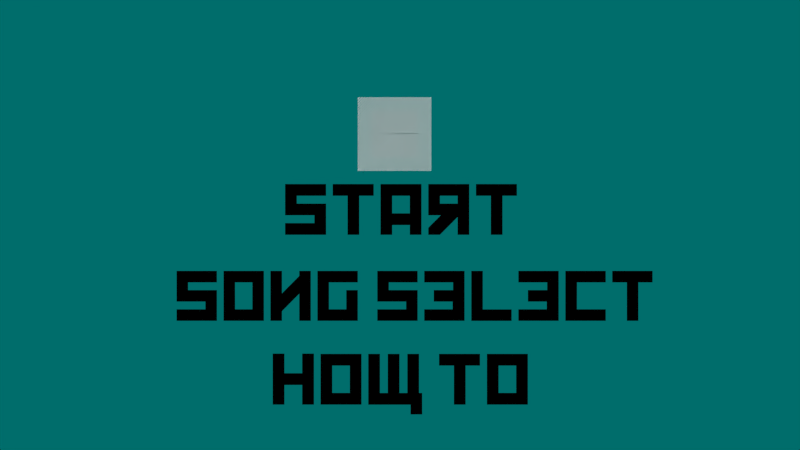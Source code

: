 # Source: game_test5.blend  (saved by Blender 2.68.0; exported with 4.5.12 LTS)
import bpy
from mathutils import Matrix  # noqa: F401  (used for matrix-valued properties, if any)

bpy.ops.wm.read_factory_settings(use_empty=True)
scene = bpy.context.scene
scene.name = 'menu'

# ---- collections
col_collection_1_003 = bpy.data.collections.new('Collection 1.003'); scene.collection.children.link(col_collection_1_003)

# ---- materials (node trees are filled in below, after node groups)
mat_material_002 = bpy.data.materials.new('Material.002')
mat_material_002.alpha_threshold = 0.0
mat_material_002.use_transparent_shadow = False
mat_material_002.diffuse_color = (1.0, 0.6516, 0.0, 1.0)
mat_material_002.roughness = 0.5
mat_material_002.line_color = (0.0, 0.0, 0.0, 1.0)
mat_start2 = bpy.data.materials.new('start2')
mat_start2.alpha_threshold = 0.0
mat_start2.use_transparent_shadow = False
mat_start2.diffuse_color = (0.8, 0.01469, 0.0, 1.0)
mat_start2.roughness = 0.5
mat_start2.line_color = (0.0, 0.0, 0.0, 1.0)
mat_start1 = bpy.data.materials.new('start1')
mat_start1.alpha_threshold = 0.0
mat_start1.use_transparent_shadow = False
mat_start1.diffuse_color = (0.2667, 0.8, 0.3277, 1.0)
mat_start1.roughness = 0.5
mat_start1.line_color = (0.0, 0.0, 0.0, 1.0)
mat_aim = bpy.data.materials.new('aim')
mat_aim.alpha_threshold = 0.0
mat_aim.use_transparent_shadow = False
mat_aim.roughness = 0.5
mat_aim2 = bpy.data.materials.new('aim2')
mat_aim2.alpha_threshold = 0.0
mat_aim2.use_transparent_shadow = False
mat_aim2.roughness = 0.5

# ---- material node trees

# ---- world
world_world_002 = bpy.data.worlds.new('World.002'); scene.world = world_world_002
world_world_002.color = (0.0, 0.1523, 0.1472)
world_world_002.use_sun_shadow = False
world_world_002.sun_shadow_jitter_overblur = 0.0
world_world_002.cycles.sampling_method = 'MANUAL'
world_world_002.cycles.sample_map_resolution = 256

# ---- cameras
cam_camera_003 = bpy.data.cameras.new('Camera.003')
cam_camera_003.type = 'ORTHO'
cam_camera_003.clip_end = 100.0
cam_camera_003.lens = 35.0
cam_camera_003.sensor_width = 32.0
cam_camera_003.sensor_height = 18.0
cam_camera_003.ortho_scale = 7.314
cam_camera_003.dof.focus_distance = 0.0
cam_camera_003.dof.aperture_fstop = 128.0

# ---- meshes
me_plane_012 = bpy.data.meshes.new('Plane.012')
me_plane_012.from_pydata([(0.4749, -0.4749, 0.0), (-0.4749, -0.4749, 0.0), (0.4749, 0.4749, 0.0), (-0.4749, 0.4749, 0.0)], [], [(2, 3, 1, 0)])
me_plane_012.use_remesh_preserve_volume = False
me_plane_012.use_remesh_preserve_attributes = False
me_plane_012.use_mirror_vertex_groups = False
me_plane_012.update()
me_mesh = bpy.data.meshes.new('Mesh')
me_mesh.from_pydata([(3.91, -0.001099, 0.0), (4.579, -0.001099, 0.0), (4.579, 0.5077, 0.0), (4.1, 0.5077, 0.0), (4.1, 0.6368, 0.0), (4.579, 0.6368, 0.0), (4.579, 0.8269, 0.0), (3.91, 0.8269, 0.0), (4.388, 0.3181, 0.0), (4.388, 0.189, 0.0), (4.1, 0.189, 0.0), (4.1, 0.3181, 0.0), (3.8, 0.8269, 0.0), (3.131, 0.8269, 0.0), (3.131, 0.3181, 0.0), (3.336, 0.3181, 0.0), (3.131, 0.1126, 0.0), (3.131, -0.001099, 0.0), (3.321, -0.001099, 0.0), (3.61, 0.2896, 0.0), (3.61, -0.001099, 0.0), (3.8, -0.001099, 0.0), (3.61, 0.6368, 0.0), (3.61, 0.5077, 0.0), (3.321, 0.5077, 0.0), (3.321, 0.6368, 0.0), (3.019, 0.8269, 0.0), (2.351, 0.8269, 0.0), (2.351, 0.6368, 0.0), (2.829, 0.6368, 0.0), (2.829, 0.5077, 0.0), (2.51, 0.5077, 0.0), (2.51, 0.3181, 0.0), (2.821, 0.3181, 0.0), (2.823, 0.189, 0.0), (2.351, 0.189, 0.0), (2.351, -0.001099, 0.0), (3.019, -0.001099, 0.0), (1.57, 0.728, 0.0), (1.806, -0.002198, 0.0), (2.004, -0.002198, 0.0), (2.243, 0.7236, 0.0), (2.245, 0.8269, 0.0), (2.049, 0.8269, 0.0), (1.908, 0.3324, 0.0), (1.76, 0.8269, 0.0), (1.57, 0.8269, 0.0), (1.458, 0.8269, 0.0), (0.7896, 0.8269, 0.0), (0.7896, 0.6368, 0.0), (1.268, 0.6368, 0.0), (1.268, 0.5077, 0.0), (0.9489, 0.5077, 0.0), (0.9489, 0.3181, 0.0), (1.26, 0.3181, 0.0), (1.262, 0.189, 0.0), (0.7896, 0.189, 0.0), (0.7896, -0.001099, 0.0), (1.458, -0.001099, 0.0), (0.678, 0.8269, 0.0), (0.009341, 0.8269, 0.0), (0.009341, 0.3181, 0.0), (0.2143, 0.3181, 0.0), (0.009341, 0.1126, 0.0), (0.009341, -0.001099, 0.0), (0.1995, -0.001099, 0.0), (0.4879, 0.2896, 0.0), (0.4879, -0.001099, 0.0), (0.678, -0.001099, 0.0), (0.4879, 0.6368, 0.0), (0.4879, 0.5077, 0.0), (0.1995, 0.5077, 0.0), (0.1995, 0.6368, 0.0)], [], [(0, 4, 7), (4, 6, 7), (4, 5, 6), (0, 3, 4), (0, 11, 3), (11, 2, 3), (11, 8, 2), (8, 1, 2), (0, 10, 11), (9, 1, 8), (0, 9, 10), (0, 1, 9), (14, 25, 13), (25, 12, 13), (25, 22, 12), (22, 21, 12), (14, 24, 25), (23, 21, 22), (14, 23, 24), (14, 15, 23), (15, 19, 23), (19, 21, 23), (16, 19, 15), (16, 18, 19), (20, 21, 19), (17, 18, 16), (28, 26, 27), (28, 29, 26), (29, 37, 26), (30, 37, 29), (32, 30, 31), (32, 33, 30), (33, 37, 30), (34, 37, 33), (36, 34, 35), (36, 37, 34), (38, 45, 46), (38, 44, 45), (44, 42, 43), (44, 41, 42), (39, 44, 38), (44, 40, 41), (39, 40, 44), (49, 47, 48), (49, 50, 47), (50, 58, 47), (51, 58, 50), (53, 51, 52), (53, 54, 51), (54, 58, 51), (55, 58, 54), (57, 55, 56), (57, 58, 55), (61, 72, 60), (72, 59, 60), (72, 69, 59), (69, 68, 59), (61, 71, 72), (70, 68, 69), (61, 70, 71), (61, 62, 70), (62, 66, 70), (66, 68, 70), (63, 66, 62), (63, 65, 66), (67, 68, 66), (64, 65, 63)])
me_mesh.materials.append(mat_material_002)
me_mesh.use_remesh_preserve_volume = False
me_mesh.use_remesh_preserve_attributes = False
me_mesh.use_mirror_vertex_groups = False
me_mesh.update()
me_mesh_013 = bpy.data.meshes.new('Mesh.013')
me_mesh_013.from_pydata([(3.308, -0.006445, -2.421e-11), (3.976, -0.006445, -2.421e-11), (3.976, 0.8216, -2.421e-11), (3.308, 0.8216, -2.421e-11), (3.786, 0.6315, -2.421e-11), (3.786, 0.1837, -2.421e-11), (3.498, 0.1837, -2.421e-11), (3.498, 0.6315, -2.421e-11), (2.526, 0.6315, -2.421e-11), (2.769, 0.6315, -2.421e-11), (2.769, -0.006445, -2.421e-11), (2.959, -0.006445, -2.421e-11), (2.959, 0.6315, -2.421e-11), (3.194, 0.6315, -2.421e-11), (3.194, 0.8216, -2.421e-11), (2.526, 0.8216, -2.421e-11), (2.06, -0.007543, -2.421e-11), (2.06, -0.1669, -2.421e-11), (2.25, -0.1669, -2.421e-11), (2.249, 0.1826, -2.421e-11), (2.198, 0.1826, -2.421e-11), (2.198, 0.8216, -2.421e-11), (2.008, 0.8216, -2.421e-11), (2.008, 0.821, -2.421e-11), (2.008, 0.821, -2.421e-11), (2.008, 0.1826, -2.421e-11), (1.879, 0.1826, -2.421e-11), (1.879, 0.8216, -2.421e-11), (1.688, 0.8216, -2.421e-11), (1.688, 0.1826, -2.421e-11), (1.559, 0.1826, -2.421e-11), (1.559, 0.8216, -2.421e-11), (1.369, 0.8216, -2.421e-11), (1.369, -0.007543, -2.421e-11), (0.5894, -0.006444, -2.421e-11), (1.258, -0.006444, -2.421e-11), (1.258, 0.8216, -2.421e-11), (0.5894, 0.8216, -2.421e-11), (1.068, 0.6315, -2.421e-11), (1.068, 0.1837, -2.421e-11), (0.7801, 0.1837, -2.421e-11), (0.7795, 0.6315, -2.421e-11), (-0.1925, -0.006444, -2.421e-11), (-0.001267, -0.006444, -2.421e-11), (-0.001267, 0.315, -2.421e-11), (0.2894, 0.315, -2.421e-11), (0.2894, -0.006444, -2.421e-11), (0.4806, -0.006444, -2.421e-11), (0.4806, 0.8271, -2.421e-11), (0.2894, 0.8271, -2.421e-11), (0.2894, 0.5056, -2.421e-11), (-0.001267, 0.5056, -2.421e-11), (-0.001267, 0.8271, -2.421e-11), (-0.1925, 0.8271, -2.421e-11)], [], [(0, 7, 3), (7, 2, 3), (7, 4, 2), (4, 1, 2), (0, 6, 7), (5, 1, 4), (0, 5, 6), (0, 1, 5), (8, 14, 15), (8, 13, 14), (9, 13, 8), (10, 12, 9), (12, 13, 9), (10, 11, 12), (33, 31, 32), (33, 30, 31), (29, 27, 28), (29, 26, 27), (23, 21, 22), (23, 20, 21), (25, 23, 24), (25, 20, 23), (33, 29, 30), (33, 26, 29), (33, 25, 26), (33, 20, 25), (33, 19, 20), (33, 16, 19), (16, 18, 19), (17, 18, 16), (34, 41, 37), (41, 36, 37), (41, 38, 36), (38, 35, 36), (34, 40, 41), (39, 35, 38), (34, 39, 40), (34, 35, 39), (42, 52, 53), (42, 51, 52), (50, 48, 49), (50, 47, 48), (42, 44, 51), (44, 50, 51), (44, 45, 50), (45, 47, 50), (42, 43, 44), (46, 47, 45)])
me_mesh_013.materials.append(mat_start2)
me_mesh_013.use_remesh_preserve_volume = False
me_mesh_013.use_remesh_preserve_attributes = False
me_mesh_013.use_mirror_vertex_groups = False
me_mesh_013.update()
me_plane_007 = bpy.data.meshes.new('Plane.007')
me_plane_007.from_pydata([(1.0, -1.0, 0.0), (-1.0, -1.0, 0.0), (1.0, 1.0, 0.0), (-1.0, 1.0, 0.0)], [], [(2, 3, 1, 0)])
me_plane_007.use_remesh_preserve_volume = False
me_plane_007.use_remesh_preserve_attributes = False
me_plane_007.use_mirror_vertex_groups = False
me_plane_007.update()
me_mesh_011 = bpy.data.meshes.new('Mesh.011')
me_mesh_011.from_pydata([(3.308, -0.006445, -4.842e-11), (3.976, -0.006445, -4.842e-11), (3.976, 0.8216, -4.842e-11), (3.308, 0.8216, -4.842e-11), (3.786, 0.6315, -4.842e-11), (3.786, 0.1837, -4.842e-11), (3.498, 0.1837, -4.842e-11), (3.498, 0.6315, -4.842e-11), (2.526, 0.6315, -4.842e-11), (2.769, 0.6315, -4.842e-11), (2.769, -0.006445, -4.842e-11), (2.959, -0.006445, -4.842e-11), (2.959, 0.6315, -4.842e-11), (3.194, 0.6315, -4.842e-11), (3.194, 0.8216, -4.842e-11), (2.526, 0.8216, -4.842e-11), (2.06, -0.007543, -4.842e-11), (2.06, -0.1669, -4.842e-11), (2.25, -0.1669, -4.842e-11), (2.249, 0.1826, -4.842e-11), (2.198, 0.1826, -4.842e-11), (2.198, 0.8216, -4.842e-11), (2.008, 0.8216, -4.842e-11), (2.008, 0.821, -4.842e-11), (2.008, 0.821, -4.842e-11), (2.008, 0.1826, -4.842e-11), (1.879, 0.1826, -4.842e-11), (1.879, 0.8216, -4.842e-11), (1.688, 0.8216, -4.842e-11), (1.688, 0.1826, -4.842e-11), (1.559, 0.1826, -4.842e-11), (1.559, 0.8216, -4.842e-11), (1.369, 0.8216, -4.842e-11), (1.369, -0.007543, -4.842e-11), (0.5894, -0.006444, -4.842e-11), (1.258, -0.006445, -4.842e-11), (1.258, 0.8216, -4.842e-11), (0.5894, 0.8216, -4.842e-11), (1.068, 0.6315, -4.842e-11), (1.068, 0.1837, -4.842e-11), (0.7801, 0.1837, -4.842e-11), (0.7795, 0.6315, -4.842e-11), (-0.1925, -0.006444, -4.842e-11), (-0.001267, -0.006444, -4.842e-11), (-0.001267, 0.315, -4.842e-11), (0.2894, 0.315, -4.842e-11), (0.2894, -0.006444, -4.842e-11), (0.4806, -0.006444, -4.842e-11), (0.4806, 0.8271, -4.842e-11), (0.2894, 0.8271, -4.842e-11), (0.2894, 0.5056, -4.842e-11), (-0.001267, 0.5056, -4.842e-11), (-0.001267, 0.8271, -4.842e-11), (-0.1925, 0.8271, -4.842e-11)], [], [(0, 7, 3), (7, 2, 3), (7, 4, 2), (4, 1, 2), (0, 6, 7), (5, 1, 4), (0, 5, 6), (0, 1, 5), (8, 14, 15), (8, 13, 14), (9, 13, 8), (10, 12, 9), (12, 13, 9), (10, 11, 12), (33, 31, 32), (33, 30, 31), (29, 27, 28), (29, 26, 27), (23, 21, 22), (23, 20, 21), (25, 23, 24), (25, 20, 23), (33, 29, 30), (33, 26, 29), (33, 25, 26), (33, 20, 25), (33, 19, 20), (33, 16, 19), (16, 18, 19), (17, 18, 16), (34, 41, 37), (41, 36, 37), (41, 38, 36), (38, 35, 36), (34, 40, 41), (39, 35, 38), (34, 39, 40), (34, 35, 39), (42, 52, 53), (42, 51, 52), (50, 48, 49), (50, 47, 48), (42, 44, 51), (44, 50, 51), (44, 45, 50), (45, 47, 50), (42, 43, 44), (46, 47, 45)])
me_mesh_011.materials.append(mat_start1)
me_mesh_011.use_remesh_preserve_volume = False
me_mesh_011.use_remesh_preserve_attributes = False
me_mesh_011.use_mirror_vertex_groups = False
me_mesh_011.update()
me_mesh_009 = bpy.data.meshes.new('Mesh.009')
me_mesh_009.from_pydata([], [], [])
me_mesh_009.materials.append(mat_start2)
me_mesh_009.use_remesh_preserve_volume = False
me_mesh_009.use_remesh_preserve_attributes = False
me_mesh_009.use_mirror_vertex_groups = False
me_mesh_009.update()
me_mesh_008 = bpy.data.meshes.new('Mesh.008')
me_mesh_008.from_pydata([], [], [])
me_mesh_008.materials.append(mat_start1)
me_mesh_008.use_remesh_preserve_volume = False
me_mesh_008.use_remesh_preserve_attributes = False
me_mesh_008.use_mirror_vertex_groups = False
me_mesh_008.update()
me_mesh_006 = bpy.data.meshes.new('Mesh.006')
me_mesh_006.from_pydata([(5.356, 0.6167, -2.421e-11), (5.595, 0.6167, -2.421e-11), (5.595, -0.01109, -2.421e-11), (5.782, -0.01109, -2.421e-11), (5.782, 0.6167, -2.421e-11), (6.014, 0.6167, -2.421e-11), (6.014, 0.8038, -2.421e-11), (5.356, 0.8038, -2.421e-11), (4.59, -0.01109, -2.421e-11), (5.249, -0.01109, -2.421e-11), (5.249, 0.176, -2.421e-11), (4.778, 0.176, -2.421e-11), (4.779, 0.6167, -2.421e-11), (5.249, 0.6167, -2.421e-11), (5.249, 0.8038, -2.421e-11), (4.59, 0.8038, -2.421e-11), (4.48, 0.8038, -2.421e-11), (3.822, 0.8038, -2.421e-11), (3.822, 0.6167, -2.421e-11), (4.293, 0.6167, -2.421e-11), (4.293, 0.4896, -2.421e-11), (3.978, 0.4896, -2.421e-11), (3.978, 0.3031, -2.421e-11), (4.285, 0.3031, -2.421e-11), (4.286, 0.176, -2.421e-11), (3.822, 0.176, -2.421e-11), (3.822, -0.01109, -2.421e-11), (4.48, -0.01109, -2.421e-11), (3.053, -0.01217, -2.421e-11), (3.711, -0.01217, -2.421e-11), (3.711, 0.1749, -2.421e-11), (3.24, 0.1749, -2.421e-11), (3.24, 0.8038, -2.421e-11), (3.053, 0.8038, -2.421e-11), (2.942, 0.8038, -2.421e-11), (2.284, 0.8038, -2.421e-11), (2.284, 0.6167, -2.421e-11), (2.755, 0.6167, -2.421e-11), (2.755, 0.4896, -2.421e-11), (2.44, 0.4896, -2.421e-11), (2.44, 0.3031, -2.421e-11), (2.747, 0.3031, -2.421e-11), (2.748, 0.176, -2.421e-11), (2.284, 0.176, -2.421e-11), (2.284, -0.01109, -2.421e-11), (2.942, -0.01109, -2.421e-11), (1.517, 0.3031, -2.421e-11), (1.988, 0.3031, -2.421e-11), (1.988, 0.1755, -2.421e-11), (1.517, 0.176, -2.421e-11), (1.517, -0.01109, -2.421e-11), (2.175, -0.01109, -2.421e-11), (2.175, 0.4896, -2.421e-11), (1.704, 0.4896, -2.421e-11), (1.704, 0.6167, -2.421e-11), (2.175, 0.6167, -2.421e-11), (2.174, 0.8038, -2.421e-11), (1.517, 0.8038, -2.421e-11), (0.5386, -0.01109, -2.421e-11), (1.197, -0.01109, -2.421e-11), (1.197, 0.4896, -2.421e-11), (1.01, 0.4896, -2.421e-11), (1.01, 0.176, -2.421e-11), (0.7257, 0.176, -2.421e-11), (0.7257, 0.6167, -2.421e-11), (1.197, 0.6167, -2.421e-11), (1.197, 0.8038, -2.421e-11), (0.5386, 0.8038, -2.421e-11), (0.4289, 0.8038, -2.421e-11), (0.2418, 0.8038, -2.421e-11), (0.2418, 0.7216, -2.421e-11), (-0.04211, 0.4356, -2.421e-11), (-0.04211, 0.8038, -2.421e-11), (-0.2292, 0.8038, -2.421e-11), (-0.2292, -0.01109, -2.421e-11), (-0.04211, -0.01109, -2.421e-11), (-0.04211, 0.1457, -2.421e-11), (0.2418, 0.4318, -2.421e-11), (0.2418, -0.01109, -2.421e-11), (0.4289, -0.01109, -2.421e-11), (-0.9955, -0.01109, -2.421e-11), (-0.3374, -0.01109, -2.421e-11), (-0.3374, 0.8038, -2.421e-11), (-0.9955, 0.8038, -2.421e-11), (-0.5245, 0.6167, -2.421e-11), (-0.5245, 0.176, -2.421e-11), (-0.8078, 0.176, -2.421e-11), (-0.8084, 0.6167, -2.421e-11), (-1.763, 0.3031, -2.421e-11), (-1.292, 0.3031, -2.421e-11), (-1.292, 0.1755, -2.421e-11), (-1.763, 0.176, -2.421e-11), (-1.763, -0.01109, -2.421e-11), (-1.105, -0.01109, -2.421e-11), (-1.105, 0.4896, -2.421e-11), (-1.576, 0.4896, -2.421e-11), (-1.576, 0.6167, -2.421e-11), (-1.105, 0.6167, -2.421e-11), (-1.106, 0.8038, -2.421e-11), (-1.763, 0.8038, -2.421e-11)], [], [(0, 6, 7), (0, 5, 6), (1, 5, 0), (2, 4, 1), (4, 5, 1), (2, 3, 4), (8, 12, 15), (12, 14, 15), (12, 13, 14), (8, 11, 12), (8, 10, 11), (8, 9, 10), (18, 16, 17), (18, 19, 16), (19, 27, 16), (20, 27, 19), (22, 20, 21), (22, 23, 20), (23, 27, 20), (24, 27, 23), (26, 24, 25), (26, 27, 24), (28, 32, 33), (28, 31, 32), (28, 30, 31), (28, 29, 30), (36, 34, 35), (36, 37, 34), (37, 45, 34), (38, 45, 37), (40, 38, 39), (40, 41, 38), (41, 45, 38), (42, 45, 41), (44, 42, 43), (44, 45, 42), (46, 54, 57), (54, 56, 57), (54, 55, 56), (46, 53, 54), (46, 52, 53), (46, 47, 52), (47, 51, 52), (48, 51, 47), (50, 48, 49), (50, 51, 48), (58, 64, 67), (64, 66, 67), (64, 65, 66), (58, 63, 64), (62, 60, 61), (62, 59, 60), (58, 62, 63), (58, 59, 62), (74, 72, 73), (74, 71, 72), (70, 68, 69), (70, 79, 68), (71, 77, 70), (77, 79, 70), (74, 77, 71), (74, 76, 77), (78, 79, 77), (74, 75, 76), (80, 87, 83), (87, 82, 83), (87, 84, 82), (84, 81, 82), (80, 86, 87), (85, 81, 84), (80, 85, 86), (80, 81, 85), (88, 96, 99), (96, 98, 99), (96, 97, 98), (88, 95, 96), (88, 94, 95), (88, 89, 94), (89, 93, 94), (90, 93, 89), (92, 90, 91), (92, 93, 90)])
me_mesh_006.materials.append(mat_start1)
me_mesh_006.use_remesh_preserve_volume = False
me_mesh_006.use_remesh_preserve_attributes = False
me_mesh_006.use_mirror_vertex_groups = False
me_mesh_006.update()
me_mesh_005 = bpy.data.meshes.new('Mesh.005')
me_mesh_005.from_pydata([(5.356, 0.6167, -4.842e-11), (5.595, 0.6167, -4.842e-11), (5.595, -0.01109, -4.842e-11), (5.782, -0.01109, -4.842e-11), (5.782, 0.6167, -4.842e-11), (6.014, 0.6167, -4.842e-11), (6.014, 0.8038, -4.842e-11), (5.356, 0.8038, -4.842e-11), (4.59, -0.01109, -4.842e-11), (5.249, -0.01109, -4.842e-11), (5.249, 0.176, -4.842e-11), (4.778, 0.176, -4.842e-11), (4.779, 0.6167, -4.842e-11), (5.249, 0.6167, -4.842e-11), (5.249, 0.8038, -4.842e-11), (4.59, 0.8038, -4.842e-11), (4.48, 0.8038, -4.842e-11), (3.822, 0.8038, -4.842e-11), (3.822, 0.6167, -4.842e-11), (4.293, 0.6167, -4.842e-11), (4.293, 0.4896, -4.842e-11), (3.978, 0.4896, -4.842e-11), (3.978, 0.3031, -4.842e-11), (4.285, 0.3031, -4.842e-11), (4.286, 0.176, -4.842e-11), (3.822, 0.176, -4.842e-11), (3.822, -0.01109, -4.842e-11), (4.48, -0.01109, -4.842e-11), (3.053, -0.01217, -4.842e-11), (3.711, -0.01217, -4.842e-11), (3.711, 0.1749, -4.842e-11), (3.24, 0.1749, -4.842e-11), (3.24, 0.8038, -4.842e-11), (3.053, 0.8038, -4.842e-11), (2.942, 0.8038, -4.842e-11), (2.284, 0.8038, -4.842e-11), (2.284, 0.6167, -4.842e-11), (2.755, 0.6167, -4.842e-11), (2.755, 0.4896, -4.842e-11), (2.44, 0.4896, -4.842e-11), (2.44, 0.3031, -4.842e-11), (2.747, 0.3031, -4.842e-11), (2.748, 0.176, -4.842e-11), (2.284, 0.176, -4.842e-11), (2.284, -0.01109, -4.842e-11), (2.942, -0.01109, -4.842e-11), (1.517, 0.3031, -4.842e-11), (1.988, 0.3031, -4.842e-11), (1.988, 0.1755, -4.842e-11), (1.517, 0.176, -4.842e-11), (1.517, -0.01109, -4.842e-11), (2.175, -0.01109, -4.842e-11), (2.175, 0.4896, -4.842e-11), (1.704, 0.4896, -4.842e-11), (1.704, 0.6167, -4.842e-11), (2.175, 0.6167, -4.842e-11), (2.174, 0.8038, -4.842e-11), (1.517, 0.8038, -4.842e-11), (0.5386, -0.01109, -4.842e-11), (1.197, -0.01109, -4.842e-11), (1.197, 0.4896, -4.842e-11), (1.01, 0.4896, -4.842e-11), (1.01, 0.176, -4.842e-11), (0.7257, 0.176, -4.842e-11), (0.7257, 0.6167, -4.842e-11), (1.197, 0.6167, -4.842e-11), (1.197, 0.8038, -4.842e-11), (0.5386, 0.8038, -4.842e-11), (0.4289, 0.8038, -4.842e-11), (0.2418, 0.8038, -4.842e-11), (0.2418, 0.7216, -4.842e-11), (-0.04211, 0.4356, -4.842e-11), (-0.04211, 0.8038, -4.842e-11), (-0.2292, 0.8038, -4.842e-11), (-0.2292, -0.01109, -4.842e-11), (-0.04211, -0.01109, -4.842e-11), (-0.04211, 0.1457, -4.842e-11), (0.2418, 0.4318, -4.842e-11), (0.2418, -0.01109, -4.842e-11), (0.4289, -0.01109, -4.842e-11), (-0.9955, -0.01109, -4.842e-11), (-0.3374, -0.01109, -4.842e-11), (-0.3374, 0.8038, -4.842e-11), (-0.9955, 0.8038, -4.842e-11), (-0.5245, 0.6167, -4.842e-11), (-0.5245, 0.176, -4.842e-11), (-0.8078, 0.176, -4.842e-11), (-0.8084, 0.6167, -4.842e-11), (-1.763, 0.3031, -4.842e-11), (-1.292, 0.3031, -4.842e-11), (-1.292, 0.1755, -4.842e-11), (-1.763, 0.176, -4.842e-11), (-1.763, -0.01109, -4.842e-11), (-1.105, -0.01109, -4.842e-11), (-1.105, 0.4896, -4.842e-11), (-1.576, 0.4896, -4.842e-11), (-1.576, 0.6167, -4.842e-11), (-1.105, 0.6167, -4.842e-11), (-1.106, 0.8038, -4.842e-11), (-1.763, 0.8038, -4.842e-11)], [], [(0, 6, 7), (0, 5, 6), (1, 5, 0), (2, 4, 1), (4, 5, 1), (2, 3, 4), (8, 12, 15), (12, 14, 15), (12, 13, 14), (8, 11, 12), (8, 10, 11), (8, 9, 10), (18, 16, 17), (18, 19, 16), (19, 27, 16), (20, 27, 19), (22, 20, 21), (22, 23, 20), (23, 27, 20), (24, 27, 23), (26, 24, 25), (26, 27, 24), (28, 32, 33), (28, 31, 32), (28, 30, 31), (28, 29, 30), (36, 34, 35), (36, 37, 34), (37, 45, 34), (38, 45, 37), (40, 38, 39), (40, 41, 38), (41, 45, 38), (42, 45, 41), (44, 42, 43), (44, 45, 42), (46, 54, 57), (54, 56, 57), (54, 55, 56), (46, 53, 54), (46, 52, 53), (46, 47, 52), (47, 51, 52), (48, 51, 47), (50, 48, 49), (50, 51, 48), (58, 64, 67), (64, 66, 67), (64, 65, 66), (58, 63, 64), (62, 60, 61), (62, 59, 60), (58, 62, 63), (58, 59, 62), (74, 72, 73), (74, 71, 72), (70, 68, 69), (70, 79, 68), (71, 77, 70), (77, 79, 70), (74, 77, 71), (74, 76, 77), (78, 79, 77), (74, 75, 76), (80, 87, 83), (87, 82, 83), (87, 84, 82), (84, 81, 82), (80, 86, 87), (85, 81, 84), (80, 85, 86), (80, 81, 85), (88, 96, 99), (96, 98, 99), (96, 97, 98), (88, 95, 96), (88, 94, 95), (88, 89, 94), (89, 93, 94), (90, 93, 89), (92, 90, 91), (92, 93, 90)])
me_mesh_005.materials.append(mat_start2)
me_mesh_005.use_remesh_preserve_volume = False
me_mesh_005.use_remesh_preserve_attributes = False
me_mesh_005.use_mirror_vertex_groups = False
me_mesh_005.update()
me_plane_005 = bpy.data.meshes.new('Plane.005')
me_plane_005.from_pydata([(1.0, -1.0, 0.0), (-1.0, -1.0, 0.0), (1.0, 1.0, 0.0), (-1.0, 1.0, 0.0)], [], [(2, 3, 1, 0)])
me_plane_005.use_remesh_preserve_volume = False
me_plane_005.use_remesh_preserve_attributes = False
me_plane_005.use_mirror_vertex_groups = False
me_plane_005.update()
me_plane_004 = bpy.data.meshes.new('Plane.004')
me_plane_004.from_pydata([(0.4749, -0.4749, 0.0), (-0.4749, -0.4749, 0.0), (0.4749, 0.4749, 0.0), (-0.4749, 0.4749, 0.0)], [], [(2, 3, 1, 0)])
me_plane_004.use_remesh_preserve_volume = False
me_plane_004.use_remesh_preserve_attributes = False
me_plane_004.use_mirror_vertex_groups = False
me_plane_004.update()
me_mesh_004 = bpy.data.meshes.new('Mesh.004')
me_mesh_004.from_pydata([(3.129, 0.6368, 0.0), (3.372, 0.6368, 0.0), (3.372, -0.001099, 0.0), (3.562, -0.001099, 0.0), (3.562, 0.6368, 0.0), (3.797, 0.6368, 0.0), (3.797, 0.8269, 0.0), (3.129, 0.8269, 0.0), (3.019, 0.8269, 0.0), (2.35, 0.8269, 0.0), (2.35, 0.3181, 0.0), (2.555, 0.3181, 0.0), (2.35, 0.1126, 0.0), (2.35, -0.001099, 0.0), (2.54, -0.001099, 0.0), (2.829, 0.2896, 0.0), (2.829, -0.001099, 0.0), (3.019, -0.001099, 0.0), (2.829, 0.6368, 0.0), (2.829, 0.5077, 0.0), (2.54, 0.5077, 0.0), (2.54, 0.6368, 0.0), (1.569, -0.001099, 0.0), (1.759, -0.001099, 0.0), (1.759, 0.1582, 0.0), (2.048, 0.1582, 0.0), (2.048, -0.001099, 0.0), (2.238, -0.001099, 0.0), (2.238, 0.8269, 0.0), (1.569, 0.8269, 0.0), (2.048, 0.6368, 0.0), (2.048, 0.3484, 0.0), (1.759, 0.3484, 0.0), (1.759, 0.6368, 0.0), (0.7879, 0.6368, 0.0), (1.031, 0.6368, 0.0), (1.031, -0.001099, 0.0), (1.221, -0.001099, 0.0), (1.221, 0.6368, 0.0), (1.457, 0.6368, 0.0), (1.457, 0.8269, 0.0), (0.7879, 0.8269, 0.0), (0.01044, 0.3181, 0.0), (0.489, 0.3181, 0.0), (0.489, 0.1885, 0.0), (0.01044, 0.189, 0.0), (0.01044, -0.001099, 0.0), (0.6791, -0.001099, 0.0), (0.6791, 0.5077, 0.0), (0.2005, 0.5077, 0.0), (0.2005, 0.6368, 0.0), (0.6791, 0.6368, 0.0), (0.678, 0.8269, 0.0), (0.01044, 0.8269, 0.0)], [], [(0, 6, 7), (0, 5, 6), (1, 5, 0), (2, 4, 1), (4, 5, 1), (2, 3, 4), (10, 21, 9), (21, 8, 9), (21, 18, 8), (18, 17, 8), (10, 20, 21), (19, 17, 18), (10, 19, 20), (10, 11, 19), (11, 15, 19), (15, 17, 19), (12, 15, 11), (12, 14, 15), (16, 17, 15), (13, 14, 12), (22, 33, 29), (33, 28, 29), (33, 30, 28), (30, 27, 28), (22, 32, 33), (31, 27, 30), (22, 24, 32), (24, 31, 32), (24, 25, 31), (25, 27, 31), (22, 23, 24), (26, 27, 25), (34, 40, 41), (34, 39, 40), (35, 39, 34), (36, 38, 35), (38, 39, 35), (36, 37, 38), (42, 50, 53), (50, 52, 53), (50, 51, 52), (42, 49, 50), (42, 48, 49), (42, 43, 48), (43, 47, 48), (44, 47, 43), (46, 44, 45), (46, 47, 44)])
me_mesh_004.materials.append(mat_start2)
me_mesh_004.use_remesh_preserve_volume = False
me_mesh_004.use_remesh_preserve_attributes = False
me_mesh_004.use_mirror_vertex_groups = False
me_mesh_004.update()
me_mesh_001 = bpy.data.meshes.new('Mesh.001')
me_mesh_001.from_pydata([(3.129, 0.6368, 0.0), (3.372, 0.6368, 0.0), (3.372, -0.001099, 0.0), (3.562, -0.001099, 0.0), (3.562, 0.6368, 0.0), (3.797, 0.6368, 0.0), (3.797, 0.8269, 0.0), (3.129, 0.8269, 0.0), (3.019, 0.8269, 0.0), (2.35, 0.8269, 0.0), (2.35, 0.3181, 0.0), (2.555, 0.3181, 0.0), (2.35, 0.1126, 0.0), (2.35, -0.001099, 0.0), (2.54, -0.001099, 0.0), (2.829, 0.2896, 0.0), (2.829, -0.001099, 0.0), (3.019, -0.001099, 0.0), (2.829, 0.6368, 0.0), (2.829, 0.5077, 0.0), (2.54, 0.5077, 0.0), (2.54, 0.6368, 0.0), (1.569, -0.001099, 0.0), (1.759, -0.001099, 0.0), (1.759, 0.1582, 0.0), (2.048, 0.1582, 0.0), (2.048, -0.001099, 0.0), (2.238, -0.001099, 0.0), (2.238, 0.8269, 0.0), (1.569, 0.8269, 0.0), (2.048, 0.6368, 0.0), (2.048, 0.3484, 0.0), (1.759, 0.3484, 0.0), (1.759, 0.6368, 0.0), (0.7879, 0.6368, 0.0), (1.031, 0.6368, 0.0), (1.031, -0.001099, 0.0), (1.221, -0.001099, 0.0), (1.221, 0.6368, 0.0), (1.457, 0.6368, 0.0), (1.457, 0.8269, 0.0), (0.7879, 0.8269, 0.0), (0.01044, 0.3181, 0.0), (0.489, 0.3181, 0.0), (0.489, 0.1885, 0.0), (0.01044, 0.189, 0.0), (0.01044, -0.001099, 0.0), (0.6791, -0.001099, 0.0), (0.6791, 0.5077, 0.0), (0.2005, 0.5077, 0.0), (0.2005, 0.6368, 0.0), (0.6791, 0.6368, 0.0), (0.678, 0.8269, 0.0), (0.01044, 0.8269, 0.0)], [], [(0, 6, 7), (0, 5, 6), (1, 5, 0), (2, 4, 1), (4, 5, 1), (2, 3, 4), (10, 21, 9), (21, 8, 9), (21, 18, 8), (18, 17, 8), (10, 20, 21), (19, 17, 18), (10, 19, 20), (10, 11, 19), (11, 15, 19), (15, 17, 19), (12, 15, 11), (12, 14, 15), (16, 17, 15), (13, 14, 12), (22, 33, 29), (33, 28, 29), (33, 30, 28), (30, 27, 28), (22, 32, 33), (31, 27, 30), (22, 24, 32), (24, 31, 32), (24, 25, 31), (25, 27, 31), (22, 23, 24), (26, 27, 25), (34, 40, 41), (34, 39, 40), (35, 39, 34), (36, 38, 35), (38, 39, 35), (36, 37, 38), (42, 50, 53), (50, 52, 53), (50, 51, 52), (42, 49, 50), (42, 48, 49), (42, 43, 48), (43, 47, 48), (44, 47, 43), (46, 44, 45), (46, 47, 44)])
me_mesh_001.materials.append(mat_start1)
me_mesh_001.use_remesh_preserve_volume = False
me_mesh_001.use_remesh_preserve_attributes = False
me_mesh_001.use_mirror_vertex_groups = False
me_mesh_001.update()
me_plane_000 = bpy.data.meshes.new('Plane.000')
me_plane_000.from_pydata([(0.1221, 0.1221, 6.065e-08), (0.1221, -0.1221, 6.065e-08), (-0.1221, 0.1221, 1.796e-08), (-0.1221, -0.1221, 1.796e-08), (0.1221, 0.1221, 6.065e-08), (0.1221, -0.1221, 6.065e-08), (-0.1221, 0.1221, 1.796e-08), (-0.1221, -0.1221, 1.796e-08)], [], [(2, 3, 1, 0), (6, 7, 5, 4)])
_uv = me_plane_000.uv_layers.new(name='UVTex')
_uv.uv.foreach_set('vector', [1.221e-07, 0.9916, 0.0, 0.0, 1.0, 0.0, 1.0, 0.9916, 1.221e-07, 0.9916, 0.0, 0.0, 1.0, 0.0, 1.0, 0.9916])
me_plane_000.materials.append(mat_aim)
me_plane_000.use_remesh_preserve_volume = False
me_plane_000.use_remesh_preserve_attributes = False
me_plane_000.use_mirror_vertex_groups = False
me_plane_000.update()
me_plane_003 = bpy.data.meshes.new('Plane.003')
me_plane_003.from_pydata([(0.1221, 0.1221, 6.065e-08), (0.1221, -0.1221, 6.065e-08), (-0.1221, 0.1221, 1.796e-08), (-0.1221, -0.1221, 1.796e-08), (0.1221, 0.1221, 6.065e-08), (0.1221, -0.1221, 6.065e-08), (-0.1221, 0.1221, 1.796e-08), (-0.1221, -0.1221, 1.796e-08)], [], [(2, 3, 1, 0), (6, 7, 5, 4)])
_uv = me_plane_003.uv_layers.new(name='UVTex')
_uv.uv.foreach_set('vector', [1.221e-07, 0.9916, 0.0, 0.0, 1.0, 0.0, 1.0, 0.9916, 1.221e-07, 0.9916, 0.0, 0.0, 1.0, 0.0, 1.0, 0.9916])
me_plane_003.materials.append(mat_aim2)
me_plane_003.use_remesh_preserve_volume = False
me_plane_003.use_remesh_preserve_attributes = False
me_plane_003.use_mirror_vertex_groups = False
me_plane_003.update()
arm_armature_002 = bpy.data.armatures.new('Armature.002')  # bones are not reproduced

# ---- objects
ob_plane_004 = bpy.data.objects.new('Plane.004', me_plane_012)
ob_armature_002 = bpy.data.objects.new('Armature.002', arm_armature_002)
ob_text_003 = bpy.data.objects.new('Text.003', me_mesh)
ob_songs2_002 = bpy.data.objects.new('songs2.002', me_mesh_013)
ob_plane_001 = bpy.data.objects.new('Plane.001', me_plane_007)
ob_songs1_001 = bpy.data.objects.new('songs1.001', me_mesh_011)
ob_songs2_001 = bpy.data.objects.new('songs2.001', me_mesh_009)
ob_songs1_002 = bpy.data.objects.new('songs1.002', me_mesh_008)
ob_songs1 = bpy.data.objects.new('songs1', me_mesh_006)
ob_songs2 = bpy.data.objects.new('songs2', me_mesh_005)
ob_plane_003 = bpy.data.objects.new('Plane.003', me_plane_005)
ob_plane_005 = bpy.data.objects.new('Plane.005', me_plane_004)
ob_start2 = bpy.data.objects.new('start2', me_mesh_004)
ob_start1 = bpy.data.objects.new('start1', me_mesh_001)
ob_camera_003 = bpy.data.objects.new('Camera.003', cam_camera_003)
ob_aim_001 = bpy.data.objects.new('aim.001', me_plane_000)
ob_aim_002 = bpy.data.objects.new('aim.002', me_plane_003)

# ---- transforms, parenting, visibility, modifiers, constraints
ob_plane_004.location = (3.548, 1.992, -0.0002328)
ob_plane_004.scale = (4.394, 0.8524, 0.9509)
ob_plane_004.hide_render = True
ob_plane_004.lineart.crease_threshold = 0.0
ob_armature_002.location = (1.33, 1.545, -0.0002328)
ob_armature_002.lineart.crease_threshold = 0.0
ob_text_003.parent = ob_armature_002
ob_text_003.matrix_parent_inverse = Matrix(((1.0, 0.0, 7.105e-15, -1.33), (-5.96e-08, 5.96e-08, 1.0, -0.9998), (-4.5e-15, -1.0, 7.55e-08, 1.545), (0.0, 0.0, 0.0, 1.0)))
ob_text_003.location = (1.33, 1.545, -0.0002328)
ob_text_003.scale = (0.8919, 0.8919, 0.8919)
ob_text_003.lineart.crease_threshold = 0.0
ob_songs2_002.location = (2.231, -1.15, -0.0002328)
ob_songs2_002.scale = (0.5595, 0.5595, 0.5595)
ob_songs2_002.lineart.crease_threshold = 0.0
ob_plane_001.location = (3.327, -0.9315, -0.0002328)
ob_plane_001.scale = (1.28, 0.2857, 0.2857)
ob_plane_001.hide_render = True
ob_plane_001.lineart.crease_threshold = 0.0
ob_songs1_001.location = (2.231, -1.15, -0.0002328)
ob_songs1_001.scale = (0.5595, 0.5595, 0.5595)
ob_songs1_001.lineart.crease_threshold = 0.0
ob_songs2_001.location = (2.231, -1.143, -0.0002328)
ob_songs2_001.scale = (0.5595, 0.5595, 0.5595)
ob_songs2_001.lineart.crease_threshold = 0.0
ob_songs1_002.location = (2.231, -1.143, -0.0002328)
ob_songs1_002.scale = (0.5595, 0.5595, 0.5595)
ob_songs1_002.lineart.crease_threshold = 0.0
ob_songs1.location = (2.231, -0.3811, -0.0002328)
ob_songs1.scale = (0.5595, 0.5595, 0.5595)
ob_songs1.lineart.crease_threshold = 0.0
ob_songs2.location = (2.231, -0.3811, -0.0002328)
ob_songs2.scale = (0.5595, 0.5595, 0.5595)
ob_songs2.lineart.crease_threshold = 0.0
ob_plane_003.location = (3.367, -0.1625, -0.0002328)
ob_plane_003.scale = (2.242, 0.2857, 0.2857)
ob_plane_003.hide_render = True
ob_plane_003.lineart.crease_threshold = 0.0
ob_plane_005.location = (3.259, 0.6188, -0.0002328)
ob_plane_005.scale = (2.452, 0.7416, 0.7416)
ob_plane_005.hide_render = True
ob_plane_005.lineart.crease_threshold = 0.0
ob_start2.location = (2.231, 0.3998, -0.0002328)
ob_start2.scale = (0.5595, 0.5595, 0.5595)
ob_start2.lineart.crease_threshold = 0.0
ob_start1.location = (2.231, 0.3998, -0.0002328)
ob_start1.scale = (0.5595, 0.5595, 0.5595)
ob_start1.lineart.crease_threshold = 0.0
ob_camera_003.location = (3.287, 0.4884, 10.18)
ob_camera_003.lock_rotations_4d = False
ob_camera_003.empty_display_type = 'ARROWS'
ob_camera_003.color = (0.0, 0.0, 0.0, 0.0)
ob_camera_003.display_type = 'WIRE'
ob_camera_003.lineart.crease_threshold = 0.0
ob_aim_001.location = (3.236, 1.32, -0.008607)
ob_aim_001.rotation_euler = (0.0, 6.283, -1.571)
ob_aim_001.scale = (1.757, 1.757, 1.757)
ob_aim_001.empty_display_type = 'ARROWS'
ob_aim_001.lineart.crease_threshold = 0.0
ob_aim_002.parent = ob_aim_001
ob_aim_002.matrix_parent_inverse = Matrix(((-2.98e-08, -0.5691, -9.951e-08, 0.3953), (0.5691, -2.488e-08, 0.0, -1.841), (-1.164e-10, -9.951e-08, 0.5691, 0.004899), (0.0, 0.0, 0.0, 1.0)))
ob_aim_002.location = (3.236, 0.6947, -0.008607)
ob_aim_002.rotation_euler = (0.0, 6.283, -1.571)
ob_aim_002.scale = (2.76, 2.76, 2.76)
ob_aim_002.empty_display_type = 'ARROWS'
ob_aim_002.lineart.crease_threshold = 0.0

# ---- collection membership
col_collection_1_003.objects.link(ob_plane_004)
col_collection_1_003.objects.link(ob_armature_002)
col_collection_1_003.objects.link(ob_text_003)
col_collection_1_003.objects.link(ob_songs2_002)
col_collection_1_003.objects.link(ob_plane_001)
col_collection_1_003.objects.link(ob_songs1_001)
col_collection_1_003.objects.link(ob_songs2_001)
col_collection_1_003.objects.link(ob_songs1_002)
col_collection_1_003.objects.link(ob_songs1)
col_collection_1_003.objects.link(ob_songs2)
col_collection_1_003.objects.link(ob_plane_003)
col_collection_1_003.objects.link(ob_plane_005)
col_collection_1_003.objects.link(ob_start2)
col_collection_1_003.objects.link(ob_start1)
col_collection_1_003.objects.link(ob_camera_003)
col_collection_1_003.objects.link(ob_aim_001)
col_collection_1_003.objects.link(ob_aim_002)

# ---- scene / render settings (as saved in the file)
scene.camera = ob_camera_003
scene.frame_start = 1; scene.frame_end = 6; scene.frame_set(-6)
scene.render.engine = 'BLENDER_EEVEE_NEXT'
scene.render.image_settings.color_mode = 'RGB'
scene.render.image_settings.compression = 90
scene.render.resolution_percentage = 50
scene.render.dither_intensity = 0.0
scene.render.bake_margin = 2
scene.render.bake_bias = 0.0
scene.cycles.use_denoising = False
scene.cycles.samples = 10
scene.cycles.sampling_pattern = 'TABULATED_SOBOL'
scene.cycles.light_sampling_threshold = 0.0
scene.cycles.use_adaptive_sampling = False
scene.cycles.use_light_tree = False
scene.cycles.blur_glossy = 0.0
scene.cycles.volume_bounces = 1
scene.cycles.pixel_filter_type = 'GAUSSIAN'
scene.cycles.sample_clamp_indirect = 0.0
scene.view_settings.view_transform = 'Standard'
bpy.context.view_layer.update()

# ---- added for rendering (the .blend has no usable light): sun
light_auto_sun = bpy.data.lights.new('AutoSun', 'SUN')
light_auto_sun.energy = 3.0
light_auto_sun.angle = 0.0523599
ob_auto_sun = bpy.data.objects.new('AutoSun', light_auto_sun)
scene.collection.objects.link(ob_auto_sun)
ob_auto_sun.rotation_euler = (0.872665, 0.174533, 0.523599)
bpy.context.view_layer.update()
